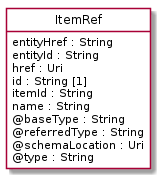

The diagram above was rendered by PlantUML. Its source (embedded in the PNG):
@startuml
hide circle
hide methods
hide stereotype
show <<Enumeration>> stereotype
skinparam class {
   BackgroundColor<<Enumeration>> #E6F5F7
   BackgroundColor<<Ref>> #FFFFE0
   BackgroundColor<<Pivot>> #FFFFFFF
   BackgroundColor<<SimpleType>> #E2F0DA
   BackgroundColor #FCF2E3
}

class ItemRef <<Pivot>> {
    entityHref : String
    entityId : String
    href : Uri
    id : String [1]
    itemId : String
    name : String
    @baseType : String
    @referredType : String
    @schemaLocation : Uri
    @type : String
}


@enduml